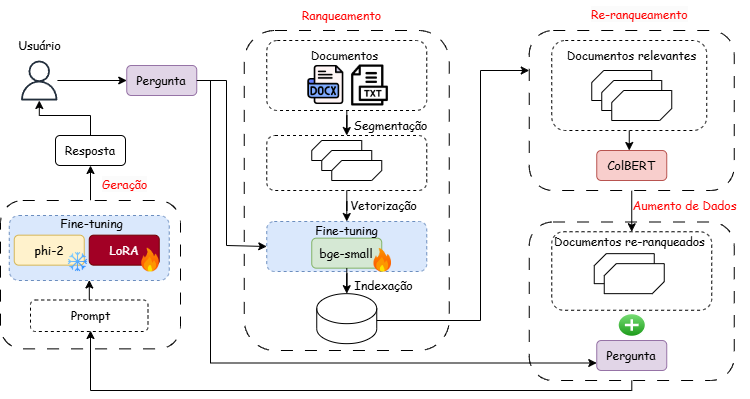

The diagram above was exported from draw.io. Its source (the exported page's mxGraphModel, read from the mxfile embedded in the PNG):
<mxGraphModel dx="472" dy="737" grid="1" gridSize="10" guides="1" tooltips="1" connect="1" arrows="1" fold="1" page="1" pageScale="1" pageWidth="827" pageHeight="1169" math="0" shadow="0">
  <root>
    <mxCell id="0" />
    <mxCell id="1" parent="0" />
    <mxCell id="2" value="" style="group" connectable="0" vertex="1" parent="1">
      <mxGeometry x="39" y="610" width="748.75" height="390" as="geometry" />
    </mxCell>
    <mxCell id="3" value="&lt;font style=&quot;color: rgb(255, 0, 0);&quot; face=&quot;Comic Sans MS&quot;&gt;Aumento de Dados&lt;/font&gt;" style="text;html=1;align=center;verticalAlign=middle;resizable=0;points=[];autosize=1;strokeColor=none;fillColor=none;" vertex="1" parent="2">
      <mxGeometry x="618.75" y="190" width="130" height="30" as="geometry" />
    </mxCell>
    <mxCell id="4" value="" style="group" connectable="0" vertex="1" parent="2">
      <mxGeometry width="733.75" height="390" as="geometry" />
    </mxCell>
    <mxCell id="5" value="" style="rounded=1;whiteSpace=wrap;html=1;dashed=1;dashPattern=12 12;" vertex="1" parent="4">
      <mxGeometry x="528.75" y="221.5" width="205" height="158.5" as="geometry" />
    </mxCell>
    <mxCell id="6" style="edgeStyle=orthogonalEdgeStyle;rounded=0;orthogonalLoop=1;jettySize=auto;html=1;entryX=0.5;entryY=0;entryDx=0;entryDy=0;" edge="1" parent="4" source="7" target="23">
      <mxGeometry relative="1" as="geometry" />
    </mxCell>
    <mxCell id="7" value="" style="rounded=1;whiteSpace=wrap;html=1;dashed=1;dashPattern=12 12;" vertex="1" parent="4">
      <mxGeometry x="528.75" y="30" width="205" height="160" as="geometry" />
    </mxCell>
    <mxCell id="8" value="" style="rounded=1;whiteSpace=wrap;html=1;dashed=1;dashPattern=12 12;" vertex="1" parent="4">
      <mxGeometry x="243.75" y="30" width="205" height="320" as="geometry" />
    </mxCell>
    <mxCell id="9" style="edgeStyle=orthogonalEdgeStyle;rounded=0;orthogonalLoop=1;jettySize=auto;html=1;entryX=0;entryY=0.5;entryDx=0;entryDy=0;" edge="1" parent="4" source="10" target="38">
      <mxGeometry relative="1" as="geometry" />
    </mxCell>
    <mxCell id="10" value="" style="sketch=0;outlineConnect=0;fontColor=#232F3E;gradientColor=none;fillColor=#232F3D;strokeColor=none;dashed=0;verticalLabelPosition=bottom;verticalAlign=top;align=center;html=1;fontSize=12;fontStyle=0;aspect=fixed;pointerEvents=1;shape=mxgraph.aws4.user;" vertex="1" parent="4">
      <mxGeometry x="18.75" y="60" width="40" height="40" as="geometry" />
    </mxCell>
    <mxCell id="11" style="edgeStyle=orthogonalEdgeStyle;rounded=0;orthogonalLoop=1;jettySize=auto;html=1;entryX=0.5;entryY=0;entryDx=0;entryDy=0;strokeWidth=1;strokeColor=#000000;" edge="1" parent="4" source="12" target="17">
      <mxGeometry relative="1" as="geometry" />
    </mxCell>
    <mxCell id="12" value="" style="rounded=1;whiteSpace=wrap;html=1;dashed=1;" vertex="1" parent="4">
      <mxGeometry x="266.25" y="40" width="160" height="70" as="geometry" />
    </mxCell>
    <mxCell id="13" value="&lt;font style=&quot;color: rgb(255, 0, 0);&quot; face=&quot;Comic Sans MS&quot;&gt;Ranqueamento&lt;/font&gt;" style="text;html=1;align=center;verticalAlign=middle;resizable=0;points=[];autosize=1;strokeColor=none;fillColor=none;" vertex="1" parent="4">
      <mxGeometry x="291.25" width="100" height="30" as="geometry" />
    </mxCell>
    <mxCell id="14" value="" style="shape=image;verticalLabelPosition=bottom;labelBackgroundColor=default;verticalAlign=top;aspect=fixed;imageAspect=0;image=https://res-academy.cache.wpscdn.com/images/seo_posts/20240617/ce0556924f5ce4d6cb3ecc9dc83ae994.png;" vertex="1" parent="4">
      <mxGeometry x="304.25" y="63.5" width="42" height="42" as="geometry" />
    </mxCell>
    <mxCell id="15" value="" style="shape=image;verticalLabelPosition=bottom;labelBackgroundColor=default;verticalAlign=top;aspect=fixed;imageAspect=0;image=https://cdn-icons-png.freepik.com/512/104/104647.png;" vertex="1" parent="4">
      <mxGeometry x="349" y="64.5" width="41" height="41" as="geometry" />
    </mxCell>
    <mxCell id="16" value="&lt;span style=&quot;font-family: &amp;quot;Comic Sans MS&amp;quot;;&quot;&gt;Documentos&lt;/span&gt;" style="text;html=1;align=center;verticalAlign=middle;resizable=0;points=[];autosize=1;strokeColor=none;fillColor=none;" vertex="1" parent="4">
      <mxGeometry x="299.25" y="40" width="90" height="30" as="geometry" />
    </mxCell>
    <mxCell id="17" value="" style="rounded=1;whiteSpace=wrap;html=1;dashed=1;" vertex="1" parent="4">
      <mxGeometry x="266.25" y="135" width="160" height="55" as="geometry" />
    </mxCell>
    <mxCell id="18" value="&lt;font style=&quot;color: rgb(0, 0, 0);&quot; face=&quot;Comic Sans MS&quot;&gt;Segmentação&lt;/font&gt;" style="text;html=1;align=center;verticalAlign=middle;resizable=0;points=[];autosize=1;strokeColor=none;fillColor=none;" vertex="1" parent="4">
      <mxGeometry x="340.25" y="110" width="100" height="30" as="geometry" />
    </mxCell>
    <mxCell id="19" value="" style="verticalLabelPosition=bottom;verticalAlign=top;html=1;shape=mxgraph.basic.diag_snip_rect;dx=6;whiteSpace=wrap;" vertex="1" parent="4">
      <mxGeometry x="311.25" y="140" width="50" height="20" as="geometry" />
    </mxCell>
    <mxCell id="20" value="" style="verticalLabelPosition=bottom;verticalAlign=top;html=1;shape=mxgraph.basic.diag_snip_rect;dx=6;whiteSpace=wrap;" vertex="1" parent="4">
      <mxGeometry x="321.25" y="150" width="50" height="20" as="geometry" />
    </mxCell>
    <mxCell id="21" value="" style="verticalLabelPosition=bottom;verticalAlign=top;html=1;shape=mxgraph.basic.diag_snip_rect;dx=6;whiteSpace=wrap;" vertex="1" parent="4">
      <mxGeometry x="331.25" y="160" width="50" height="20" as="geometry" />
    </mxCell>
    <mxCell id="22" value="&lt;font style=&quot;color: rgb(0, 0, 0);&quot; face=&quot;Comic Sans MS&quot;&gt;Vetorização&lt;/font&gt;" style="text;html=1;align=center;verticalAlign=middle;resizable=0;points=[];autosize=1;strokeColor=none;fillColor=none;" vertex="1" parent="4">
      <mxGeometry x="338.25" y="190" width="90" height="30" as="geometry" />
    </mxCell>
    <mxCell id="23" value="" style="rounded=1;whiteSpace=wrap;html=1;dashed=1;" vertex="1" parent="4">
      <mxGeometry x="551.25" y="231.25" width="160" height="78.5" as="geometry" />
    </mxCell>
    <mxCell id="24" value="" style="verticalLabelPosition=bottom;verticalAlign=top;html=1;shape=mxgraph.basic.diag_snip_rect;dx=6;whiteSpace=wrap;" vertex="1" parent="4">
      <mxGeometry x="593.75" y="253.16" width="60" height="30" as="geometry" />
    </mxCell>
    <mxCell id="25" value="" style="verticalLabelPosition=bottom;verticalAlign=top;html=1;shape=mxgraph.basic.diag_snip_rect;dx=6;whiteSpace=wrap;" vertex="1" parent="4">
      <mxGeometry x="603.75" y="263.16" width="60" height="30" as="geometry" />
    </mxCell>
    <mxCell id="26" value="&lt;font face=&quot;Comic Sans MS&quot;&gt;Documentos re-ranqueados&lt;/font&gt;" style="text;html=1;align=center;verticalAlign=middle;resizable=0;points=[];autosize=1;strokeColor=none;fillColor=none;" vertex="1" parent="4">
      <mxGeometry x="543.7499999999999" y="226.32" width="170" height="30" as="geometry" />
    </mxCell>
    <mxCell id="27" value="&lt;font face=&quot;Comic Sans MS&quot;&gt;Pergunta&lt;/font&gt;" style="rounded=1;whiteSpace=wrap;html=1;fillColor=#e1d5e7;strokeColor=#9673a6;" vertex="1" parent="4">
      <mxGeometry x="596.25" y="340" width="70" height="30" as="geometry" />
    </mxCell>
    <mxCell id="28" value="" style="verticalLabelPosition=bottom;verticalAlign=top;html=1;shadow=0;dashed=0;strokeWidth=1;shape=mxgraph.ios.iAddIcon;fillColor=#7AdF78;fillColor2=#1A9917;strokeColor=#ffffff;sketch=0;" vertex="1" parent="4">
      <mxGeometry x="617.5" y="313" width="27.5" height="23" as="geometry" />
    </mxCell>
    <mxCell id="29" value="&lt;span style=&quot;color: rgb(255, 0, 0); font-family: &amp;quot;Comic Sans MS&amp;quot;; font-size: 12px; font-style: normal; font-variant-ligatures: normal; font-variant-caps: normal; font-weight: 400; letter-spacing: normal; orphans: 2; text-align: center; text-indent: 0px; text-transform: none; widows: 2; word-spacing: 0px; -webkit-text-stroke-width: 0px; white-space: nowrap; background-color: rgb(251, 251, 251); text-decoration-thickness: initial; text-decoration-style: initial; text-decoration-color: initial; float: none; display: inline !important;&quot;&gt;Re-ranqueamento&lt;/span&gt;" style="text;whiteSpace=wrap;html=1;" vertex="1" parent="4">
      <mxGeometry x="588.75" width="80" height="40" as="geometry" />
    </mxCell>
    <mxCell id="30" value="&lt;font face=&quot;Comic Sans MS&quot;&gt;ColBERT&lt;/font&gt;" style="rounded=1;whiteSpace=wrap;html=1;fillColor=#f8cecc;strokeColor=#b85450;" vertex="1" parent="4">
      <mxGeometry x="596.25" y="150" width="70" height="30" as="geometry" />
    </mxCell>
    <mxCell id="31" style="edgeStyle=orthogonalEdgeStyle;rounded=0;orthogonalLoop=1;jettySize=auto;html=1;" edge="1" parent="4" source="32" target="30">
      <mxGeometry relative="1" as="geometry">
        <Array as="points">
          <mxPoint x="631.25" y="150" />
          <mxPoint x="631.25" y="150" />
        </Array>
      </mxGeometry>
    </mxCell>
    <mxCell id="32" value="" style="rounded=1;whiteSpace=wrap;html=1;dashed=1;" vertex="1" parent="4">
      <mxGeometry x="551.25" y="40" width="155" height="90" as="geometry" />
    </mxCell>
    <mxCell id="33" value="" style="verticalLabelPosition=bottom;verticalAlign=top;html=1;shape=mxgraph.basic.diag_snip_rect;dx=6;whiteSpace=wrap;" vertex="1" parent="4">
      <mxGeometry x="591.25" y="70" width="60" height="30" as="geometry" />
    </mxCell>
    <mxCell id="34" value="" style="verticalLabelPosition=bottom;verticalAlign=top;html=1;shape=mxgraph.basic.diag_snip_rect;dx=6;whiteSpace=wrap;" vertex="1" parent="4">
      <mxGeometry x="601.25" y="80" width="60" height="30" as="geometry" />
    </mxCell>
    <mxCell id="35" value="" style="verticalLabelPosition=bottom;verticalAlign=top;html=1;shape=mxgraph.basic.diag_snip_rect;dx=6;whiteSpace=wrap;" vertex="1" parent="4">
      <mxGeometry x="611.25" y="90" width="60" height="30" as="geometry" />
    </mxCell>
    <mxCell id="36" value="&lt;font face=&quot;Comic Sans MS&quot;&gt;Documentos relevantes&lt;/font&gt;" style="text;html=1;align=center;verticalAlign=middle;resizable=0;points=[];autosize=1;strokeColor=none;fillColor=none;" vertex="1" parent="4">
      <mxGeometry x="556.2499999999999" y="40" width="150" height="30" as="geometry" />
    </mxCell>
    <mxCell id="37" style="edgeStyle=orthogonalEdgeStyle;rounded=0;orthogonalLoop=1;jettySize=auto;html=1;entryX=0;entryY=0.75;entryDx=0;entryDy=0;" edge="1" parent="4" source="38" target="27">
      <mxGeometry relative="1" as="geometry">
        <mxPoint x="210" y="210" as="targetPoint" />
        <Array as="points">
          <mxPoint x="210" y="80" />
          <mxPoint x="210" y="363" />
        </Array>
      </mxGeometry>
    </mxCell>
    <mxCell id="38" value="&lt;font face=&quot;Comic Sans MS&quot;&gt;Pergunta&lt;/font&gt;" style="rounded=1;whiteSpace=wrap;html=1;fillColor=#e1d5e7;strokeColor=#9673a6;" vertex="1" parent="4">
      <mxGeometry x="126.25" y="65" width="70" height="30" as="geometry" />
    </mxCell>
    <mxCell id="39" style="edgeStyle=orthogonalEdgeStyle;rounded=0;orthogonalLoop=1;jettySize=auto;html=1;entryX=0;entryY=0.5;entryDx=0;entryDy=0;" edge="1" parent="4" source="38" target="49">
      <mxGeometry relative="1" as="geometry">
        <Array as="points">
          <mxPoint x="226" y="80" />
          <mxPoint x="226" y="245" />
        </Array>
        <mxPoint x="270" y="255" as="targetPoint" />
      </mxGeometry>
    </mxCell>
    <mxCell id="40" style="edgeStyle=orthogonalEdgeStyle;rounded=0;orthogonalLoop=1;jettySize=auto;html=1;entryX=0.5;entryY=1;entryDx=0;entryDy=0;" edge="1" parent="4" source="41" target="47">
      <mxGeometry relative="1" as="geometry" />
    </mxCell>
    <mxCell id="41" value="" style="rounded=1;whiteSpace=wrap;html=1;dashed=1;dashPattern=12 12;" vertex="1" parent="4">
      <mxGeometry y="200" width="180" height="148.37" as="geometry" />
    </mxCell>
    <mxCell id="42" value="&lt;span style=&quot;color: rgb(255, 0, 0); font-family: &amp;quot;Comic Sans MS&amp;quot;; font-size: 12px; font-style: normal; font-variant-ligatures: normal; font-variant-caps: normal; font-weight: 400; letter-spacing: normal; orphans: 2; text-align: center; text-indent: 0px; text-transform: none; widows: 2; word-spacing: 0px; -webkit-text-stroke-width: 0px; white-space: nowrap; background-color: rgb(251, 251, 251); text-decoration-thickness: initial; text-decoration-style: initial; text-decoration-color: initial; float: none; display: inline !important;&quot;&gt;Geração&lt;/span&gt;" style="text;whiteSpace=wrap;html=1;" vertex="1" parent="4">
      <mxGeometry x="100" y="170" width="80" height="40" as="geometry" />
    </mxCell>
    <mxCell id="43" style="edgeStyle=orthogonalEdgeStyle;rounded=0;orthogonalLoop=1;jettySize=auto;html=1;entryX=0.5;entryY=1;entryDx=0;entryDy=0;" edge="1" parent="4" source="44" target="54">
      <mxGeometry relative="1" as="geometry" />
    </mxCell>
    <mxCell id="44" value="" style="rounded=1;whiteSpace=wrap;html=1;dashed=1;" vertex="1" parent="4">
      <mxGeometry x="30" y="299.5" width="117.5" height="31.5" as="geometry" />
    </mxCell>
    <mxCell id="45" value="&lt;span style=&quot;font-family: &amp;quot;Comic Sans MS&amp;quot;;&quot;&gt;Prompt&lt;/span&gt;" style="text;html=1;align=center;verticalAlign=middle;resizable=0;points=[];autosize=1;strokeColor=none;fillColor=none;" vertex="1" parent="4">
      <mxGeometry x="59.999999999999886" y="300" width="60" height="30" as="geometry" />
    </mxCell>
    <mxCell id="46" style="edgeStyle=orthogonalEdgeStyle;rounded=0;orthogonalLoop=1;jettySize=auto;html=1;" edge="1" parent="4" source="47" target="10">
      <mxGeometry relative="1" as="geometry" />
    </mxCell>
    <mxCell id="47" value="&lt;font face=&quot;Comic Sans MS&quot;&gt;Resposta&lt;/font&gt;" style="rounded=1;whiteSpace=wrap;html=1;" vertex="1" parent="4">
      <mxGeometry x="55" y="135" width="70" height="30" as="geometry" />
    </mxCell>
    <mxCell id="48" value="&lt;font face=&quot;Comic Sans MS&quot;&gt;Usuário&lt;/font&gt;" style="text;html=1;align=center;verticalAlign=middle;resizable=0;points=[];autosize=1;strokeColor=none;fillColor=none;" vertex="1" parent="4">
      <mxGeometry x="3.75" y="30" width="70" height="30" as="geometry" />
    </mxCell>
    <mxCell id="49" value="" style="rounded=1;whiteSpace=wrap;html=1;dashed=1;fillColor=#dae8fc;strokeColor=#6c8ebf;" vertex="1" parent="4">
      <mxGeometry x="266.25" y="221" width="160" height="50" as="geometry" />
    </mxCell>
    <mxCell id="50" value="" style="shape=cylinder3;whiteSpace=wrap;html=1;boundedLbl=1;backgroundOutline=1;size=15;" vertex="1" parent="4">
      <mxGeometry x="316.25" y="293.16" width="60" height="50" as="geometry" />
    </mxCell>
    <mxCell id="51" value="&lt;font face=&quot;Comic Sans MS&quot;&gt;Indexação&lt;/font&gt;" style="text;html=1;align=center;verticalAlign=middle;resizable=0;points=[];autosize=1;strokeColor=none;fillColor=none;" vertex="1" parent="4">
      <mxGeometry x="343.25" y="269.5" width="80" height="30" as="geometry" />
    </mxCell>
    <mxCell id="52" style="edgeStyle=orthogonalEdgeStyle;rounded=0;orthogonalLoop=1;jettySize=auto;html=1;entryX=0;entryY=0.25;entryDx=0;entryDy=0;" edge="1" parent="4" source="50" target="7">
      <mxGeometry relative="1" as="geometry">
        <Array as="points">
          <mxPoint x="480" y="320" />
          <mxPoint x="480" y="70" />
        </Array>
      </mxGeometry>
    </mxCell>
    <mxCell id="53" value="&lt;font face=&quot;Comic Sans MS&quot;&gt;bge-small&lt;/font&gt;" style="rounded=1;whiteSpace=wrap;html=1;fillColor=#d5e8d4;strokeColor=#82b366;" vertex="1" parent="4">
      <mxGeometry x="311.25" y="237.66" width="70" height="30" as="geometry" />
    </mxCell>
    <mxCell id="54" value="" style="rounded=1;whiteSpace=wrap;html=1;dashed=1;fillColor=#dae8fc;strokeColor=#6c8ebf;" vertex="1" parent="4">
      <mxGeometry x="8.75" y="215" width="160" height="65" as="geometry" />
    </mxCell>
    <mxCell id="55" value="" style="shape=image;verticalLabelPosition=bottom;labelBackgroundColor=default;verticalAlign=top;aspect=fixed;imageAspect=0;image=https://static-00.iconduck.com/assets.00/fire-icon-1513x2048-1ztytpky.png;" vertex="1" parent="4">
      <mxGeometry x="373.5" y="247.98000000000005" width="17.5" height="23.68" as="geometry" />
    </mxCell>
    <mxCell id="56" style="edgeStyle=orthogonalEdgeStyle;rounded=0;orthogonalLoop=1;jettySize=auto;html=1;entryX=0.5;entryY=0;entryDx=0;entryDy=0;entryPerimeter=0;" edge="1" parent="4" source="53" target="50">
      <mxGeometry relative="1" as="geometry" />
    </mxCell>
    <mxCell id="57" style="edgeStyle=orthogonalEdgeStyle;rounded=0;orthogonalLoop=1;jettySize=auto;html=1;entryX=0.5;entryY=0;entryDx=0;entryDy=0;" edge="1" parent="4" source="17" target="49">
      <mxGeometry relative="1" as="geometry" />
    </mxCell>
    <mxCell id="58" style="edgeStyle=orthogonalEdgeStyle;rounded=0;orthogonalLoop=1;jettySize=auto;html=1;" edge="1" parent="4" source="5" target="45">
      <mxGeometry relative="1" as="geometry">
        <Array as="points">
          <mxPoint x="631" y="390" />
          <mxPoint x="90" y="390" />
        </Array>
      </mxGeometry>
    </mxCell>
    <mxCell id="59" value="&lt;span style=&quot;font-family: &amp;quot;Comic Sans MS&amp;quot;;&quot;&gt;Fine-tuning&lt;/span&gt;" style="text;html=1;align=center;verticalAlign=middle;resizable=0;points=[];autosize=1;strokeColor=none;fillColor=none;" vertex="1" parent="4">
      <mxGeometry x="46.25" y="207.82" width="90" height="30" as="geometry" />
    </mxCell>
    <mxCell id="60" value="&lt;font face=&quot;Comic Sans MS&quot;&gt;phi-2&lt;/font&gt;" style="rounded=1;whiteSpace=wrap;html=1;fillColor=#fff2cc;strokeColor=#d6b656;" vertex="1" parent="4">
      <mxGeometry x="13.75" y="234.65999999999997" width="70" height="30" as="geometry" />
    </mxCell>
    <mxCell id="61" value="" style="shape=image;verticalLabelPosition=bottom;labelBackgroundColor=default;verticalAlign=top;aspect=fixed;imageAspect=0;image=data:image/png,(base64 omitted: 38400 chars);" vertex="1" parent="4">
      <mxGeometry x="67.5" y="251.4999999999999" width="20" height="20" as="geometry" />
    </mxCell>
    <mxCell id="62" value="&lt;font face=&quot;Comic Sans MS&quot;&gt;LoRA&lt;/font&gt;" style="rounded=1;whiteSpace=wrap;html=1;fillColor=#a20025;strokeColor=#6F0000;fontColor=#ffffff;" vertex="1" parent="4">
      <mxGeometry x="88.75" y="234.66" width="70" height="30" as="geometry" />
    </mxCell>
    <mxCell id="63" value="" style="shape=image;verticalLabelPosition=bottom;labelBackgroundColor=default;verticalAlign=top;aspect=fixed;imageAspect=0;image=https://static-00.iconduck.com/assets.00/fire-icon-1513x2048-1ztytpky.png;" vertex="1" parent="4">
      <mxGeometry x="141.25" y="247.82000000000005" width="17.5" height="23.68" as="geometry" />
    </mxCell>
    <mxCell id="64" value="&lt;span style=&quot;font-family: &amp;quot;Comic Sans MS&amp;quot;;&quot;&gt;Fine-tuning&lt;/span&gt;" style="text;html=1;align=center;verticalAlign=middle;resizable=0;points=[];autosize=1;strokeColor=none;fillColor=none;" vertex="1" parent="4">
      <mxGeometry x="301.25" y="214.9999999999999" width="90" height="30" as="geometry" />
    </mxCell>
  </root>
</mxGraphModel>